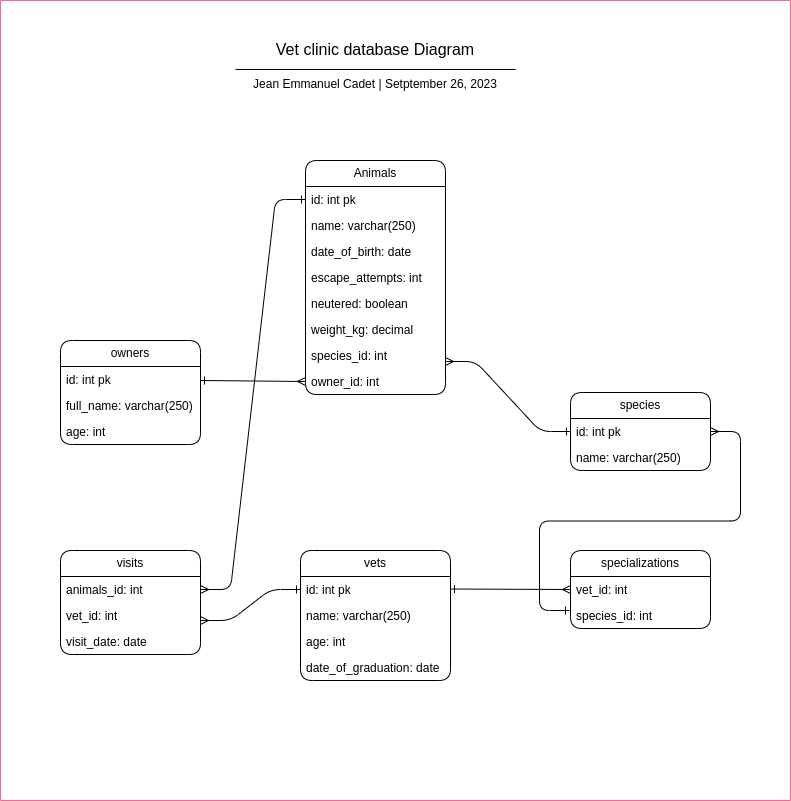

The diagram above was exported from draw.io. Its source (the exported page's mxGraphModel, read from the mxfile embedded in the PNG):
<mxGraphModel dx="1434" dy="806" grid="1" gridSize="10" guides="1" tooltips="1" connect="1" arrows="1" fold="1" page="1" pageScale="1" pageWidth="850" pageHeight="1100" background="#ffffff" math="0" shadow="0">
  <root>
    <mxCell id="0" />
    <mxCell id="1" parent="0" />
    <mxCell id="AnhWJmhDRTp7uA8nI1Hu-14" value="owners" style="swimlane;fontStyle=0;childLayout=stackLayout;horizontal=1;startSize=26;fillColor=none;horizontalStack=0;resizeParent=1;resizeParentMax=0;resizeLast=0;collapsible=1;marginBottom=0;whiteSpace=wrap;html=1;rounded=1;" vertex="1" parent="1">
      <mxGeometry x="110" y="340" width="140" height="104" as="geometry" />
    </mxCell>
    <mxCell id="AnhWJmhDRTp7uA8nI1Hu-15" value="id: int pk" style="text;strokeColor=none;fillColor=none;align=left;verticalAlign=top;spacingLeft=4;spacingRight=4;overflow=hidden;rotatable=0;points=[[0,0.5],[1,0.5]];portConstraint=eastwest;whiteSpace=wrap;html=1;rounded=1;" vertex="1" parent="AnhWJmhDRTp7uA8nI1Hu-14">
      <mxGeometry y="26" width="140" height="26" as="geometry" />
    </mxCell>
    <mxCell id="AnhWJmhDRTp7uA8nI1Hu-16" value="full_name: varchar(250)" style="text;strokeColor=none;fillColor=none;align=left;verticalAlign=top;spacingLeft=4;spacingRight=4;overflow=hidden;rotatable=0;points=[[0,0.5],[1,0.5]];portConstraint=eastwest;whiteSpace=wrap;html=1;rounded=1;" vertex="1" parent="AnhWJmhDRTp7uA8nI1Hu-14">
      <mxGeometry y="52" width="140" height="26" as="geometry" />
    </mxCell>
    <mxCell id="AnhWJmhDRTp7uA8nI1Hu-17" value="age: int" style="text;strokeColor=none;fillColor=none;align=left;verticalAlign=top;spacingLeft=4;spacingRight=4;overflow=hidden;rotatable=0;points=[[0,0.5],[1,0.5]];portConstraint=eastwest;whiteSpace=wrap;html=1;rounded=1;" vertex="1" parent="AnhWJmhDRTp7uA8nI1Hu-14">
      <mxGeometry y="78" width="140" height="26" as="geometry" />
    </mxCell>
    <mxCell id="AnhWJmhDRTp7uA8nI1Hu-18" value="Vet clinic database Diagram" style="text;strokeColor=none;align=center;fillColor=none;html=1;verticalAlign=middle;whiteSpace=wrap;rounded=1;fontSize=16;" vertex="1" parent="1">
      <mxGeometry x="265" y="34" width="320" height="30" as="geometry" />
    </mxCell>
    <mxCell id="AnhWJmhDRTp7uA8nI1Hu-19" value="Animals" style="swimlane;fontStyle=0;childLayout=stackLayout;horizontal=1;startSize=26;fillColor=none;horizontalStack=0;resizeParent=1;resizeParentMax=0;resizeLast=0;collapsible=1;marginBottom=0;whiteSpace=wrap;html=1;rounded=1;" vertex="1" parent="1">
      <mxGeometry x="355" y="160" width="140" height="234" as="geometry" />
    </mxCell>
    <mxCell id="AnhWJmhDRTp7uA8nI1Hu-20" value="id: int pk" style="text;strokeColor=none;fillColor=none;align=left;verticalAlign=top;spacingLeft=4;spacingRight=4;overflow=hidden;rotatable=0;points=[[0,0.5],[1,0.5]];portConstraint=eastwest;whiteSpace=wrap;html=1;rounded=1;" vertex="1" parent="AnhWJmhDRTp7uA8nI1Hu-19">
      <mxGeometry y="26" width="140" height="26" as="geometry" />
    </mxCell>
    <mxCell id="AnhWJmhDRTp7uA8nI1Hu-21" value="name: varchar(250)" style="text;strokeColor=none;fillColor=none;align=left;verticalAlign=top;spacingLeft=4;spacingRight=4;overflow=hidden;rotatable=0;points=[[0,0.5],[1,0.5]];portConstraint=eastwest;whiteSpace=wrap;html=1;rounded=1;" vertex="1" parent="AnhWJmhDRTp7uA8nI1Hu-19">
      <mxGeometry y="52" width="140" height="26" as="geometry" />
    </mxCell>
    <mxCell id="AnhWJmhDRTp7uA8nI1Hu-23" value="date_of_birth: date" style="text;strokeColor=none;fillColor=none;align=left;verticalAlign=top;spacingLeft=4;spacingRight=4;overflow=hidden;rotatable=0;points=[[0,0.5],[1,0.5]];portConstraint=eastwest;whiteSpace=wrap;html=1;rounded=1;" vertex="1" parent="AnhWJmhDRTp7uA8nI1Hu-19">
      <mxGeometry y="78" width="140" height="26" as="geometry" />
    </mxCell>
    <mxCell id="AnhWJmhDRTp7uA8nI1Hu-24" value="escape_attempts: int" style="text;strokeColor=none;fillColor=none;align=left;verticalAlign=top;spacingLeft=4;spacingRight=4;overflow=hidden;rotatable=0;points=[[0,0.5],[1,0.5]];portConstraint=eastwest;whiteSpace=wrap;html=1;rounded=1;" vertex="1" parent="AnhWJmhDRTp7uA8nI1Hu-19">
      <mxGeometry y="104" width="140" height="26" as="geometry" />
    </mxCell>
    <mxCell id="AnhWJmhDRTp7uA8nI1Hu-26" value="neutered: boolean" style="text;strokeColor=none;fillColor=none;align=left;verticalAlign=top;spacingLeft=4;spacingRight=4;overflow=hidden;rotatable=0;points=[[0,0.5],[1,0.5]];portConstraint=eastwest;whiteSpace=wrap;html=1;rounded=1;" vertex="1" parent="AnhWJmhDRTp7uA8nI1Hu-19">
      <mxGeometry y="130" width="140" height="26" as="geometry" />
    </mxCell>
    <mxCell id="AnhWJmhDRTp7uA8nI1Hu-25" value="weight_kg: decimal" style="text;strokeColor=none;fillColor=none;align=left;verticalAlign=top;spacingLeft=4;spacingRight=4;overflow=hidden;rotatable=0;points=[[0,0.5],[1,0.5]];portConstraint=eastwest;whiteSpace=wrap;html=1;rounded=1;" vertex="1" parent="AnhWJmhDRTp7uA8nI1Hu-19">
      <mxGeometry y="156" width="140" height="26" as="geometry" />
    </mxCell>
    <mxCell id="AnhWJmhDRTp7uA8nI1Hu-27" value="species_id: int" style="text;strokeColor=none;fillColor=none;align=left;verticalAlign=top;spacingLeft=4;spacingRight=4;overflow=hidden;rotatable=0;points=[[0,0.5],[1,0.5]];portConstraint=eastwest;whiteSpace=wrap;html=1;rounded=1;" vertex="1" parent="AnhWJmhDRTp7uA8nI1Hu-19">
      <mxGeometry y="182" width="140" height="26" as="geometry" />
    </mxCell>
    <mxCell id="AnhWJmhDRTp7uA8nI1Hu-22" value="owner_id: int" style="text;strokeColor=none;fillColor=none;align=left;verticalAlign=top;spacingLeft=4;spacingRight=4;overflow=hidden;rotatable=0;points=[[0,0.5],[1,0.5]];portConstraint=eastwest;whiteSpace=wrap;html=1;rounded=1;" vertex="1" parent="AnhWJmhDRTp7uA8nI1Hu-19">
      <mxGeometry y="208" width="140" height="26" as="geometry" />
    </mxCell>
    <mxCell id="AnhWJmhDRTp7uA8nI1Hu-28" value="visits" style="swimlane;fontStyle=0;childLayout=stackLayout;horizontal=1;startSize=26;fillColor=none;horizontalStack=0;resizeParent=1;resizeParentMax=0;resizeLast=0;collapsible=1;marginBottom=0;whiteSpace=wrap;html=1;rounded=1;" vertex="1" parent="1">
      <mxGeometry x="110" y="550" width="140" height="104" as="geometry" />
    </mxCell>
    <mxCell id="AnhWJmhDRTp7uA8nI1Hu-29" value="animals_id: int" style="text;strokeColor=none;fillColor=none;align=left;verticalAlign=top;spacingLeft=4;spacingRight=4;overflow=hidden;rotatable=0;points=[[0,0.5],[1,0.5]];portConstraint=eastwest;whiteSpace=wrap;html=1;rounded=1;" vertex="1" parent="AnhWJmhDRTp7uA8nI1Hu-28">
      <mxGeometry y="26" width="140" height="26" as="geometry" />
    </mxCell>
    <mxCell id="AnhWJmhDRTp7uA8nI1Hu-30" value="vet_id: int" style="text;strokeColor=none;fillColor=none;align=left;verticalAlign=top;spacingLeft=4;spacingRight=4;overflow=hidden;rotatable=0;points=[[0,0.5],[1,0.5]];portConstraint=eastwest;whiteSpace=wrap;html=1;rounded=1;" vertex="1" parent="AnhWJmhDRTp7uA8nI1Hu-28">
      <mxGeometry y="52" width="140" height="26" as="geometry" />
    </mxCell>
    <mxCell id="AnhWJmhDRTp7uA8nI1Hu-31" value="visit_date: date" style="text;strokeColor=none;fillColor=none;align=left;verticalAlign=top;spacingLeft=4;spacingRight=4;overflow=hidden;rotatable=0;points=[[0,0.5],[1,0.5]];portConstraint=eastwest;whiteSpace=wrap;html=1;rounded=1;" vertex="1" parent="AnhWJmhDRTp7uA8nI1Hu-28">
      <mxGeometry y="78" width="140" height="26" as="geometry" />
    </mxCell>
    <mxCell id="AnhWJmhDRTp7uA8nI1Hu-33" value="vets" style="swimlane;fontStyle=0;childLayout=stackLayout;horizontal=1;startSize=26;fillColor=none;horizontalStack=0;resizeParent=1;resizeParentMax=0;resizeLast=0;collapsible=1;marginBottom=0;whiteSpace=wrap;html=1;rounded=1;" vertex="1" parent="1">
      <mxGeometry x="350" y="550" width="150" height="130" as="geometry" />
    </mxCell>
    <mxCell id="AnhWJmhDRTp7uA8nI1Hu-34" value="id: int pk" style="text;strokeColor=none;fillColor=none;align=left;verticalAlign=top;spacingLeft=4;spacingRight=4;overflow=hidden;rotatable=0;points=[[0,0.5],[1,0.5]];portConstraint=eastwest;whiteSpace=wrap;html=1;rounded=1;" vertex="1" parent="AnhWJmhDRTp7uA8nI1Hu-33">
      <mxGeometry y="26" width="150" height="26" as="geometry" />
    </mxCell>
    <mxCell id="AnhWJmhDRTp7uA8nI1Hu-35" value="name: varchar(250)" style="text;strokeColor=none;fillColor=none;align=left;verticalAlign=top;spacingLeft=4;spacingRight=4;overflow=hidden;rotatable=0;points=[[0,0.5],[1,0.5]];portConstraint=eastwest;whiteSpace=wrap;html=1;rounded=1;" vertex="1" parent="AnhWJmhDRTp7uA8nI1Hu-33">
      <mxGeometry y="52" width="150" height="26" as="geometry" />
    </mxCell>
    <mxCell id="AnhWJmhDRTp7uA8nI1Hu-38" value="age: int" style="text;strokeColor=none;fillColor=none;align=left;verticalAlign=top;spacingLeft=4;spacingRight=4;overflow=hidden;rotatable=0;points=[[0,0.5],[1,0.5]];portConstraint=eastwest;whiteSpace=wrap;html=1;rounded=1;" vertex="1" parent="AnhWJmhDRTp7uA8nI1Hu-33">
      <mxGeometry y="78" width="150" height="26" as="geometry" />
    </mxCell>
    <mxCell id="AnhWJmhDRTp7uA8nI1Hu-36" value="date_of_graduation: date" style="text;strokeColor=none;fillColor=none;align=left;verticalAlign=top;spacingLeft=4;spacingRight=4;overflow=hidden;rotatable=0;points=[[0,0.5],[1,0.5]];portConstraint=eastwest;whiteSpace=wrap;html=1;rounded=1;" vertex="1" parent="AnhWJmhDRTp7uA8nI1Hu-33">
      <mxGeometry y="104" width="150" height="26" as="geometry" />
    </mxCell>
    <mxCell id="AnhWJmhDRTp7uA8nI1Hu-39" value="specializations" style="swimlane;fontStyle=0;childLayout=stackLayout;horizontal=1;startSize=26;fillColor=none;horizontalStack=0;resizeParent=1;resizeParentMax=0;resizeLast=0;collapsible=1;marginBottom=0;whiteSpace=wrap;html=1;rounded=1;" vertex="1" parent="1">
      <mxGeometry x="620" y="550" width="140" height="78" as="geometry" />
    </mxCell>
    <mxCell id="AnhWJmhDRTp7uA8nI1Hu-40" value="vet_id: int" style="text;strokeColor=none;fillColor=none;align=left;verticalAlign=top;spacingLeft=4;spacingRight=4;overflow=hidden;rotatable=0;points=[[0,0.5],[1,0.5]];portConstraint=eastwest;whiteSpace=wrap;html=1;rounded=1;" vertex="1" parent="AnhWJmhDRTp7uA8nI1Hu-39">
      <mxGeometry y="26" width="140" height="26" as="geometry" />
    </mxCell>
    <mxCell id="AnhWJmhDRTp7uA8nI1Hu-41" value="species_id: int" style="text;strokeColor=none;fillColor=none;align=left;verticalAlign=top;spacingLeft=4;spacingRight=4;overflow=hidden;rotatable=0;points=[[0,0.5],[1,0.5]];portConstraint=eastwest;whiteSpace=wrap;html=1;rounded=1;" vertex="1" parent="AnhWJmhDRTp7uA8nI1Hu-39">
      <mxGeometry y="52" width="140" height="26" as="geometry" />
    </mxCell>
    <mxCell id="AnhWJmhDRTp7uA8nI1Hu-43" value="species" style="swimlane;fontStyle=0;childLayout=stackLayout;horizontal=1;startSize=26;fillColor=none;horizontalStack=0;resizeParent=1;resizeParentMax=0;resizeLast=0;collapsible=1;marginBottom=0;whiteSpace=wrap;html=1;rounded=1;" vertex="1" parent="1">
      <mxGeometry x="620" y="392" width="140" height="78" as="geometry" />
    </mxCell>
    <mxCell id="AnhWJmhDRTp7uA8nI1Hu-44" value="id: int pk" style="text;strokeColor=none;fillColor=none;align=left;verticalAlign=top;spacingLeft=4;spacingRight=4;overflow=hidden;rotatable=0;points=[[0,0.5],[1,0.5]];portConstraint=eastwest;whiteSpace=wrap;html=1;rounded=1;" vertex="1" parent="AnhWJmhDRTp7uA8nI1Hu-43">
      <mxGeometry y="26" width="140" height="26" as="geometry" />
    </mxCell>
    <mxCell id="AnhWJmhDRTp7uA8nI1Hu-45" value="name: varchar(250)" style="text;strokeColor=none;fillColor=none;align=left;verticalAlign=top;spacingLeft=4;spacingRight=4;overflow=hidden;rotatable=0;points=[[0,0.5],[1,0.5]];portConstraint=eastwest;whiteSpace=wrap;html=1;rounded=1;" vertex="1" parent="AnhWJmhDRTp7uA8nI1Hu-43">
      <mxGeometry y="52" width="140" height="26" as="geometry" />
    </mxCell>
    <mxCell id="AnhWJmhDRTp7uA8nI1Hu-47" value="" style="fontSize=12;html=1;endArrow=ERmany;rounded=1;elbow=vertical;entryX=0;entryY=0.5;entryDx=0;entryDy=0;endFill=0;startArrow=ERone;startFill=0;" edge="1" parent="1" target="AnhWJmhDRTp7uA8nI1Hu-22">
      <mxGeometry width="100" height="100" relative="1" as="geometry">
        <mxPoint x="250" y="380" as="sourcePoint" />
        <mxPoint x="350" y="380" as="targetPoint" />
      </mxGeometry>
    </mxCell>
    <mxCell id="AnhWJmhDRTp7uA8nI1Hu-49" value="" style="edgeStyle=entityRelationEdgeStyle;fontSize=12;html=1;endArrow=ERone;rounded=1;endFill=0;startArrow=ERmany;startFill=0;strokeWidth=1;endSize=6;exitX=1;exitY=0.5;exitDx=0;exitDy=0;" edge="1" parent="1" source="AnhWJmhDRTp7uA8nI1Hu-29">
      <mxGeometry width="100" height="100" relative="1" as="geometry">
        <mxPoint x="270" y="530" as="sourcePoint" />
        <mxPoint x="355" y="199" as="targetPoint" />
        <Array as="points">
          <mxPoint x="360" y="200" />
        </Array>
      </mxGeometry>
    </mxCell>
    <mxCell id="AnhWJmhDRTp7uA8nI1Hu-51" value="" style="edgeStyle=entityRelationEdgeStyle;fontSize=12;html=1;endArrow=ERone;rounded=1;endFill=0;startArrow=ERmany;startFill=0;strokeWidth=1;endSize=6;exitX=1;exitY=0.5;exitDx=0;exitDy=0;" edge="1" parent="1">
      <mxGeometry width="100" height="100" relative="1" as="geometry">
        <mxPoint x="250" y="620" as="sourcePoint" />
        <mxPoint x="350" y="589" as="targetPoint" />
        <Array as="points">
          <mxPoint x="360" y="231" />
        </Array>
      </mxGeometry>
    </mxCell>
    <mxCell id="AnhWJmhDRTp7uA8nI1Hu-52" value="" style="fontSize=12;html=1;endArrow=ERmany;rounded=1;elbow=vertical;entryX=0;entryY=0.5;entryDx=0;entryDy=0;endFill=0;startArrow=ERone;startFill=0;" edge="1" parent="1" target="AnhWJmhDRTp7uA8nI1Hu-40">
      <mxGeometry width="100" height="100" relative="1" as="geometry">
        <mxPoint x="500" y="588.5" as="sourcePoint" />
        <mxPoint x="605" y="589.5" as="targetPoint" />
      </mxGeometry>
    </mxCell>
    <mxCell id="AnhWJmhDRTp7uA8nI1Hu-53" value="" style="edgeStyle=entityRelationEdgeStyle;fontSize=12;html=1;endArrow=ERone;rounded=1;endFill=0;startArrow=ERmany;startFill=0;strokeWidth=1;endSize=6;exitX=1;exitY=0.5;exitDx=0;exitDy=0;entryX=0;entryY=0.5;entryDx=0;entryDy=0;" edge="1" parent="1" target="AnhWJmhDRTp7uA8nI1Hu-44">
      <mxGeometry width="100" height="100" relative="1" as="geometry">
        <mxPoint x="495" y="361" as="sourcePoint" />
        <mxPoint x="595" y="330" as="targetPoint" />
        <Array as="points">
          <mxPoint x="605" y="-28" />
        </Array>
      </mxGeometry>
    </mxCell>
    <mxCell id="AnhWJmhDRTp7uA8nI1Hu-54" value="" style="edgeStyle=entityRelationEdgeStyle;fontSize=12;html=1;endArrow=ERone;rounded=1;endFill=0;startArrow=ERmany;startFill=0;strokeWidth=1;endSize=6;exitX=1;exitY=0.5;exitDx=0;exitDy=0;" edge="1" parent="1" source="AnhWJmhDRTp7uA8nI1Hu-44">
      <mxGeometry width="100" height="100" relative="1" as="geometry">
        <mxPoint x="769" y="431" as="sourcePoint" />
        <mxPoint x="619" y="610" as="targetPoint" />
      </mxGeometry>
    </mxCell>
    <mxCell id="AnhWJmhDRTp7uA8nI1Hu-60" value="Jean Emmanuel Cadet | Setptember 26, 2023" style="text;strokeColor=none;align=center;fillColor=none;html=1;verticalAlign=middle;whiteSpace=wrap;rounded=1;" vertex="1" parent="1">
      <mxGeometry x="265" y="69" width="320" height="30" as="geometry" />
    </mxCell>
    <mxCell id="AnhWJmhDRTp7uA8nI1Hu-62" value="" style="line;strokeWidth=1;rotatable=0;dashed=0;labelPosition=right;align=left;verticalAlign=middle;spacingTop=0;spacingLeft=6;points=[];portConstraint=eastwest;rounded=1;" vertex="1" parent="1">
      <mxGeometry x="285" y="64" width="280" height="10" as="geometry" />
    </mxCell>
    <mxCell id="AnhWJmhDRTp7uA8nI1Hu-121" value="" style="swimlane;startSize=0;strokeColor=#FF6392;fontColor=#5AA9E6;fillColor=#FFE45E;labelBackgroundColor=default;rounded=1;" vertex="1" parent="1">
      <mxGeometry x="50" width="790" height="800" as="geometry" />
    </mxCell>
  </root>
</mxGraphModel>